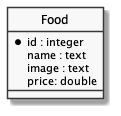

The diagram above was rendered by PlantUML. Its source (embedded in the PNG):
@startuml
hide circle
skinparam linetype ortho
skinparam monochrome true

entity "Food" as food {
  *id : integer
  name : text
  image : text
  price: double
}
@enduml